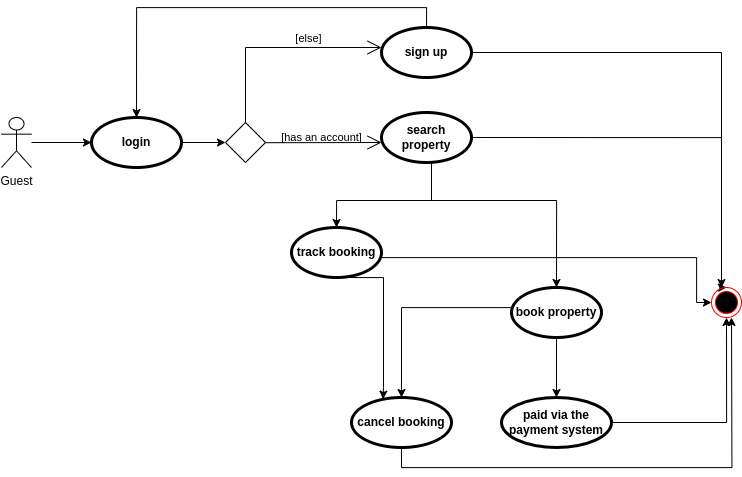

The diagram above was exported from draw.io. Its source (the exported page's mxGraphModel, read from the mxfile embedded in the PNG):
<mxGraphModel dx="1680" dy="727" grid="1" gridSize="10" guides="1" tooltips="1" connect="1" arrows="1" fold="1" page="1" pageScale="1" pageWidth="827" pageHeight="1169" math="0" shadow="0">
  <root>
    <mxCell id="0" />
    <mxCell id="1" parent="0" />
    <mxCell id="mZyH8YiFX5K4pEQT5C_J-3" style="edgeStyle=orthogonalEdgeStyle;rounded=0;orthogonalLoop=1;jettySize=auto;html=1;" edge="1" parent="1" source="mZyH8YiFX5K4pEQT5C_J-1" target="mZyH8YiFX5K4pEQT5C_J-2">
      <mxGeometry relative="1" as="geometry" />
    </mxCell>
    <mxCell id="mZyH8YiFX5K4pEQT5C_J-1" value="Guest" style="shape=umlActor;html=1;verticalLabelPosition=bottom;verticalAlign=top;align=center;" vertex="1" parent="1">
      <mxGeometry x="80" y="190" width="30" height="50" as="geometry" />
    </mxCell>
    <mxCell id="mZyH8YiFX5K4pEQT5C_J-14" style="edgeStyle=orthogonalEdgeStyle;rounded=0;orthogonalLoop=1;jettySize=auto;html=1;entryX=0;entryY=0.5;entryDx=0;entryDy=0;" edge="1" parent="1" source="mZyH8YiFX5K4pEQT5C_J-2" target="mZyH8YiFX5K4pEQT5C_J-9">
      <mxGeometry relative="1" as="geometry" />
    </mxCell>
    <mxCell id="mZyH8YiFX5K4pEQT5C_J-2" value="login" style="shape=ellipse;html=1;strokeWidth=3;fontStyle=1;whiteSpace=wrap;align=center;perimeter=ellipsePerimeter;" vertex="1" parent="1">
      <mxGeometry x="170" y="190" width="90" height="50" as="geometry" />
    </mxCell>
    <mxCell id="mZyH8YiFX5K4pEQT5C_J-9" value="" style="shape=rhombus;html=1;verticalLabelPosition=bottom;verticalAlignment=top;" vertex="1" parent="1">
      <mxGeometry x="304" y="195" width="40" height="40" as="geometry" />
    </mxCell>
    <mxCell id="mZyH8YiFX5K4pEQT5C_J-10" value="" style="edgeStyle=elbowEdgeStyle;html=1;elbow=vertical;align=right;verticalAlign=bottom;endArrow=none;rounded=0;labelBackgroundColor=none;startArrow=open;startSize=12;" edge="1" parent="1">
      <mxGeometry relative="1" as="geometry">
        <mxPoint x="344" y="214.5" as="targetPoint" />
        <mxPoint x="460" y="215" as="sourcePoint" />
      </mxGeometry>
    </mxCell>
    <mxCell id="mZyH8YiFX5K4pEQT5C_J-11" value="[else]" style="edgeStyle=elbowEdgeStyle;html=1;elbow=vertical;verticalAlign=bottom;endArrow=open;rounded=0;labelBackgroundColor=none;endSize=12;exitX=0.5;exitY=0;exitDx=0;exitDy=0;entryX=0;entryY=0.399;entryDx=0;entryDy=0;entryPerimeter=0;" edge="1" source="mZyH8YiFX5K4pEQT5C_J-9" parent="1" target="mZyH8YiFX5K4pEQT5C_J-16">
      <mxGeometry x="0.3056" relative="1" as="geometry">
        <mxPoint x="450" y="120" as="targetPoint" />
        <Array as="points">
          <mxPoint x="360" y="120" />
        </Array>
        <mxPoint as="offset" />
      </mxGeometry>
    </mxCell>
    <mxCell id="mZyH8YiFX5K4pEQT5C_J-21" style="edgeStyle=orthogonalEdgeStyle;rounded=0;orthogonalLoop=1;jettySize=auto;html=1;exitX=0.5;exitY=0;exitDx=0;exitDy=0;" edge="1" parent="1" source="mZyH8YiFX5K4pEQT5C_J-16" target="mZyH8YiFX5K4pEQT5C_J-2">
      <mxGeometry relative="1" as="geometry" />
    </mxCell>
    <mxCell id="mZyH8YiFX5K4pEQT5C_J-28" style="edgeStyle=orthogonalEdgeStyle;rounded=0;orthogonalLoop=1;jettySize=auto;html=1;exitX=1;exitY=0.5;exitDx=0;exitDy=0;entryX=0.5;entryY=0;entryDx=0;entryDy=0;" edge="1" parent="1" source="mZyH8YiFX5K4pEQT5C_J-16" target="mZyH8YiFX5K4pEQT5C_J-23">
      <mxGeometry relative="1" as="geometry">
        <Array as="points">
          <mxPoint x="800" y="125" />
          <mxPoint x="800" y="360" />
        </Array>
      </mxGeometry>
    </mxCell>
    <mxCell id="mZyH8YiFX5K4pEQT5C_J-16" value="sign up" style="shape=ellipse;html=1;strokeWidth=3;fontStyle=1;whiteSpace=wrap;align=center;perimeter=ellipsePerimeter;" vertex="1" parent="1">
      <mxGeometry x="460" y="100" width="90" height="50" as="geometry" />
    </mxCell>
    <mxCell id="mZyH8YiFX5K4pEQT5C_J-17" value="&lt;span style=&quot;font-size: 11px;&quot;&gt;[has an account]&lt;/span&gt;" style="text;html=1;align=center;verticalAlign=middle;resizable=0;points=[];autosize=1;strokeColor=none;fillColor=none;" vertex="1" parent="1">
      <mxGeometry x="350" y="195" width="100" height="30" as="geometry" />
    </mxCell>
    <mxCell id="mZyH8YiFX5K4pEQT5C_J-23" value="" style="ellipse;html=1;shape=endState;fillColor=#000000;strokeColor=#ff0000;" vertex="1" parent="1">
      <mxGeometry x="790" y="360" width="30" height="30" as="geometry" />
    </mxCell>
    <mxCell id="mZyH8YiFX5K4pEQT5C_J-29" style="edgeStyle=orthogonalEdgeStyle;rounded=0;orthogonalLoop=1;jettySize=auto;html=1;exitX=1;exitY=0.5;exitDx=0;exitDy=0;" edge="1" parent="1" source="mZyH8YiFX5K4pEQT5C_J-24">
      <mxGeometry relative="1" as="geometry">
        <mxPoint x="800" y="360" as="targetPoint" />
        <Array as="points">
          <mxPoint x="800" y="210" />
          <mxPoint x="800" y="360" />
        </Array>
      </mxGeometry>
    </mxCell>
    <mxCell id="mZyH8YiFX5K4pEQT5C_J-30" value="" style="edgeStyle=orthogonalEdgeStyle;rounded=0;orthogonalLoop=1;jettySize=auto;html=1;" edge="1" parent="1" source="mZyH8YiFX5K4pEQT5C_J-24" target="mZyH8YiFX5K4pEQT5C_J-25">
      <mxGeometry relative="1" as="geometry">
        <Array as="points">
          <mxPoint x="510" y="273" />
          <mxPoint x="635" y="273" />
        </Array>
      </mxGeometry>
    </mxCell>
    <mxCell id="mZyH8YiFX5K4pEQT5C_J-33" style="edgeStyle=orthogonalEdgeStyle;rounded=0;orthogonalLoop=1;jettySize=auto;html=1;exitX=0.5;exitY=1;exitDx=0;exitDy=0;entryX=0.5;entryY=0;entryDx=0;entryDy=0;" edge="1" parent="1" source="mZyH8YiFX5K4pEQT5C_J-24" target="mZyH8YiFX5K4pEQT5C_J-32">
      <mxGeometry relative="1" as="geometry">
        <Array as="points">
          <mxPoint x="510" y="235" />
          <mxPoint x="510" y="273" />
          <mxPoint x="415" y="273" />
        </Array>
      </mxGeometry>
    </mxCell>
    <mxCell id="mZyH8YiFX5K4pEQT5C_J-24" value="search property" style="shape=ellipse;html=1;strokeWidth=3;fontStyle=1;whiteSpace=wrap;align=center;perimeter=ellipsePerimeter;" vertex="1" parent="1">
      <mxGeometry x="460" y="185" width="90" height="50" as="geometry" />
    </mxCell>
    <mxCell id="mZyH8YiFX5K4pEQT5C_J-37" style="edgeStyle=orthogonalEdgeStyle;rounded=0;orthogonalLoop=1;jettySize=auto;html=1;exitX=0;exitY=0.5;exitDx=0;exitDy=0;entryX=0.5;entryY=0;entryDx=0;entryDy=0;" edge="1" parent="1" source="mZyH8YiFX5K4pEQT5C_J-25" target="mZyH8YiFX5K4pEQT5C_J-31">
      <mxGeometry relative="1" as="geometry">
        <Array as="points">
          <mxPoint x="580" y="380" />
          <mxPoint x="490" y="380" />
        </Array>
      </mxGeometry>
    </mxCell>
    <mxCell id="mZyH8YiFX5K4pEQT5C_J-40" style="edgeStyle=orthogonalEdgeStyle;rounded=0;orthogonalLoop=1;jettySize=auto;html=1;exitX=0.5;exitY=1;exitDx=0;exitDy=0;" edge="1" parent="1" source="mZyH8YiFX5K4pEQT5C_J-25" target="mZyH8YiFX5K4pEQT5C_J-36">
      <mxGeometry relative="1" as="geometry">
        <Array as="points">
          <mxPoint x="635" y="410" />
        </Array>
      </mxGeometry>
    </mxCell>
    <mxCell id="mZyH8YiFX5K4pEQT5C_J-25" value="book property" style="shape=ellipse;html=1;strokeWidth=3;fontStyle=1;whiteSpace=wrap;align=center;perimeter=ellipsePerimeter;" vertex="1" parent="1">
      <mxGeometry x="590" y="360" width="90" height="50" as="geometry" />
    </mxCell>
    <mxCell id="mZyH8YiFX5K4pEQT5C_J-42" style="edgeStyle=orthogonalEdgeStyle;rounded=0;orthogonalLoop=1;jettySize=auto;html=1;exitX=0.5;exitY=1;exitDx=0;exitDy=0;" edge="1" parent="1" source="mZyH8YiFX5K4pEQT5C_J-31">
      <mxGeometry relative="1" as="geometry">
        <mxPoint x="810" y="390" as="targetPoint" />
      </mxGeometry>
    </mxCell>
    <mxCell id="mZyH8YiFX5K4pEQT5C_J-31" value="cancel booking" style="shape=ellipse;html=1;strokeWidth=3;fontStyle=1;whiteSpace=wrap;align=center;perimeter=ellipsePerimeter;" vertex="1" parent="1">
      <mxGeometry x="430" y="470" width="100" height="50" as="geometry" />
    </mxCell>
    <mxCell id="mZyH8YiFX5K4pEQT5C_J-35" style="edgeStyle=orthogonalEdgeStyle;rounded=0;orthogonalLoop=1;jettySize=auto;html=1;exitX=1;exitY=0.5;exitDx=0;exitDy=0;entryX=0;entryY=0.5;entryDx=0;entryDy=0;" edge="1" parent="1" source="mZyH8YiFX5K4pEQT5C_J-32" target="mZyH8YiFX5K4pEQT5C_J-23">
      <mxGeometry relative="1" as="geometry">
        <Array as="points">
          <mxPoint x="460" y="330" />
          <mxPoint x="775" y="330" />
          <mxPoint x="775" y="375" />
        </Array>
      </mxGeometry>
    </mxCell>
    <mxCell id="mZyH8YiFX5K4pEQT5C_J-38" style="edgeStyle=orthogonalEdgeStyle;rounded=0;orthogonalLoop=1;jettySize=auto;html=1;exitX=0.5;exitY=1;exitDx=0;exitDy=0;entryX=0.326;entryY=0.032;entryDx=0;entryDy=0;entryPerimeter=0;" edge="1" parent="1">
      <mxGeometry relative="1" as="geometry">
        <mxPoint x="414" y="350" as="sourcePoint" />
        <mxPoint x="461.6" y="471.6" as="targetPoint" />
        <Array as="points">
          <mxPoint x="462" y="350" />
          <mxPoint x="462" y="460" />
          <mxPoint x="462" y="460" />
        </Array>
      </mxGeometry>
    </mxCell>
    <mxCell id="mZyH8YiFX5K4pEQT5C_J-32" value="track booking" style="shape=ellipse;html=1;strokeWidth=3;fontStyle=1;whiteSpace=wrap;align=center;perimeter=ellipsePerimeter;" vertex="1" parent="1">
      <mxGeometry x="370" y="300" width="90" height="50" as="geometry" />
    </mxCell>
    <mxCell id="mZyH8YiFX5K4pEQT5C_J-41" style="edgeStyle=orthogonalEdgeStyle;rounded=0;orthogonalLoop=1;jettySize=auto;html=1;exitX=1;exitY=0.5;exitDx=0;exitDy=0;entryX=0.5;entryY=1;entryDx=0;entryDy=0;" edge="1" parent="1" source="mZyH8YiFX5K4pEQT5C_J-36" target="mZyH8YiFX5K4pEQT5C_J-23">
      <mxGeometry relative="1" as="geometry" />
    </mxCell>
    <mxCell id="mZyH8YiFX5K4pEQT5C_J-36" value="paid via the payment system" style="shape=ellipse;html=1;strokeWidth=3;fontStyle=1;whiteSpace=wrap;align=center;perimeter=ellipsePerimeter;" vertex="1" parent="1">
      <mxGeometry x="580" y="470" width="110" height="50" as="geometry" />
    </mxCell>
  </root>
</mxGraphModel>